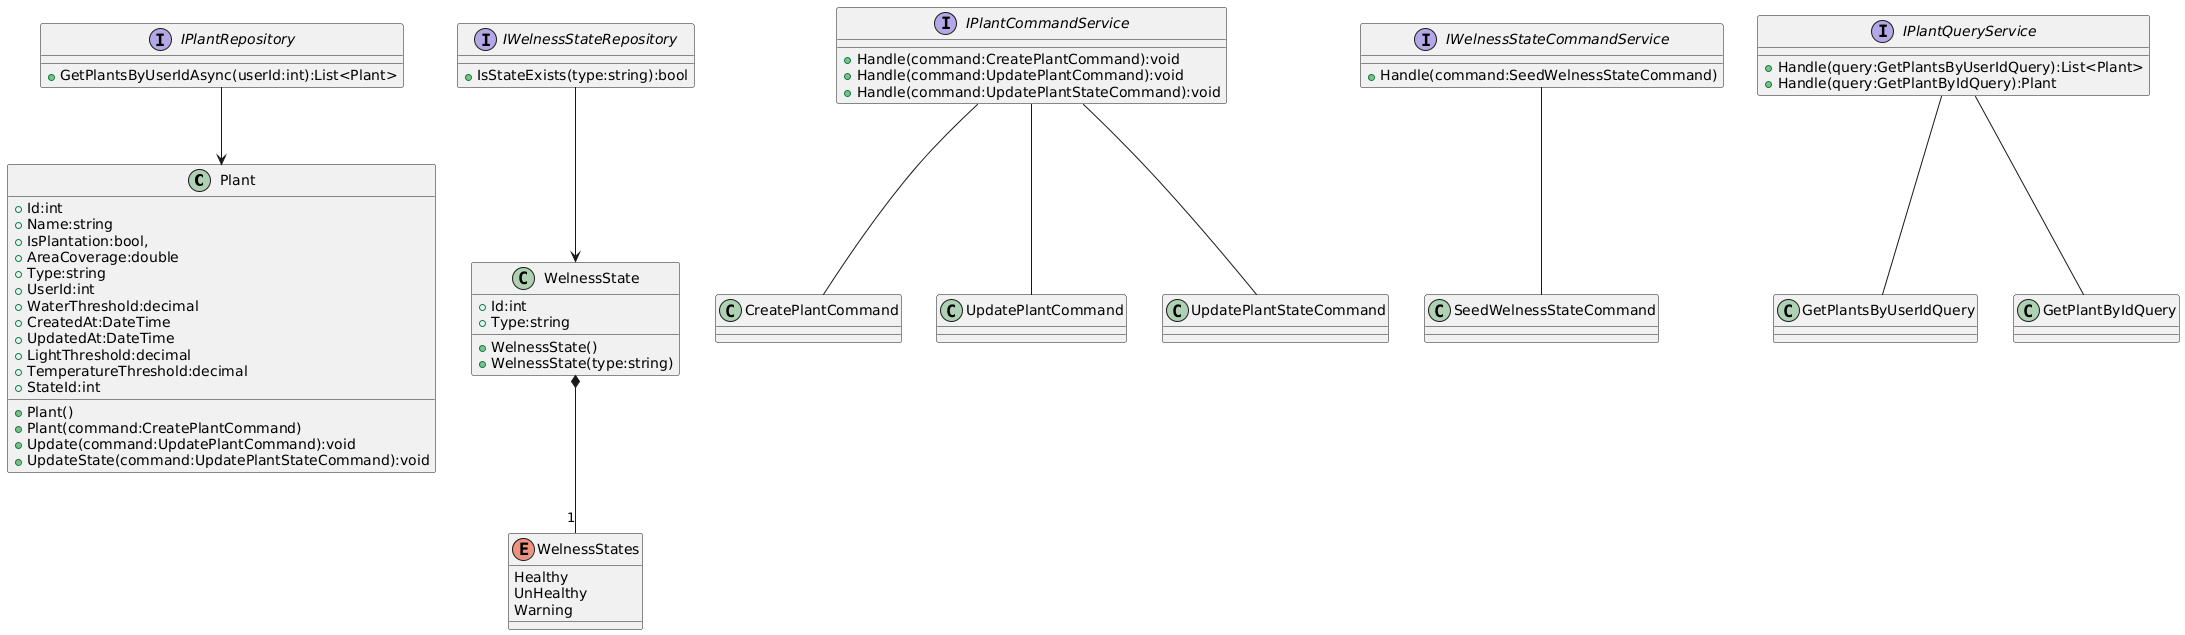

The diagram above was rendered by PlantUML. Its source (embedded in the PNG):
@startuml
class Plant {
    +Id:int
    +Name:string
    +IsPlantation:bool,
    +AreaCoverage:double
    +Type:string
    +UserId:int
    +WaterThreshold:decimal
    +CreatedAt:DateTime
    +UpdatedAt:DateTime
    +LightThreshold:decimal
    +TemperatureThreshold:decimal
    +StateId:int
    +Plant()
    +Plant(command:CreatePlantCommand)
    +Update(command:UpdatePlantCommand):void
    +UpdateState(command:UpdatePlantStateCommand):void
  }
  

  class WelnessState {
    +Id:int
    +Type:string
    +WelnessState()
    +WelnessState(type:string)
  }

  enum WelnessStates {
    Healthy
    UnHealthy
    Warning
  }

  WelnessState *-- "1" WelnessStates

  class CreatePlantCommand
  class UpdatePlantCommand
  class UpdatePlantStateCommand
  class SeedWelnessStateCommand

  class GetPlantsByUserIdQuery
  class GetPlantByIdQuery


  interface IPlantCommandService {
    +Handle(command:CreatePlantCommand):void
    +Handle(command:UpdatePlantCommand):void
    +Handle(command:UpdatePlantStateCommand):void
  }



  interface IPlantQueryService {
    +Handle(query:GetPlantsByUserIdQuery):List<Plant>
    +Handle(query:GetPlantByIdQuery):Plant
  }


  interface IWelnessStateCommandService {
    +Handle(command:SeedWelnessStateCommand)
  }

  interface IPlantRepository {
    +GetPlantsByUserIdAsync(userId:int):List<Plant>
  }

  interface IWelnessStateRepository {
    +IsStateExists(type:string):bool
  }


  IPlantCommandService -- CreatePlantCommand
  IPlantCommandService -- UpdatePlantCommand
  IPlantCommandService -- UpdatePlantStateCommand


  IPlantQueryService -- GetPlantsByUserIdQuery
  IPlantQueryService -- GetPlantByIdQuery


  IPlantRepository --> Plant
  IWelnessStateRepository --> WelnessState

  IWelnessStateCommandService -- SeedWelnessStateCommand
@enduml